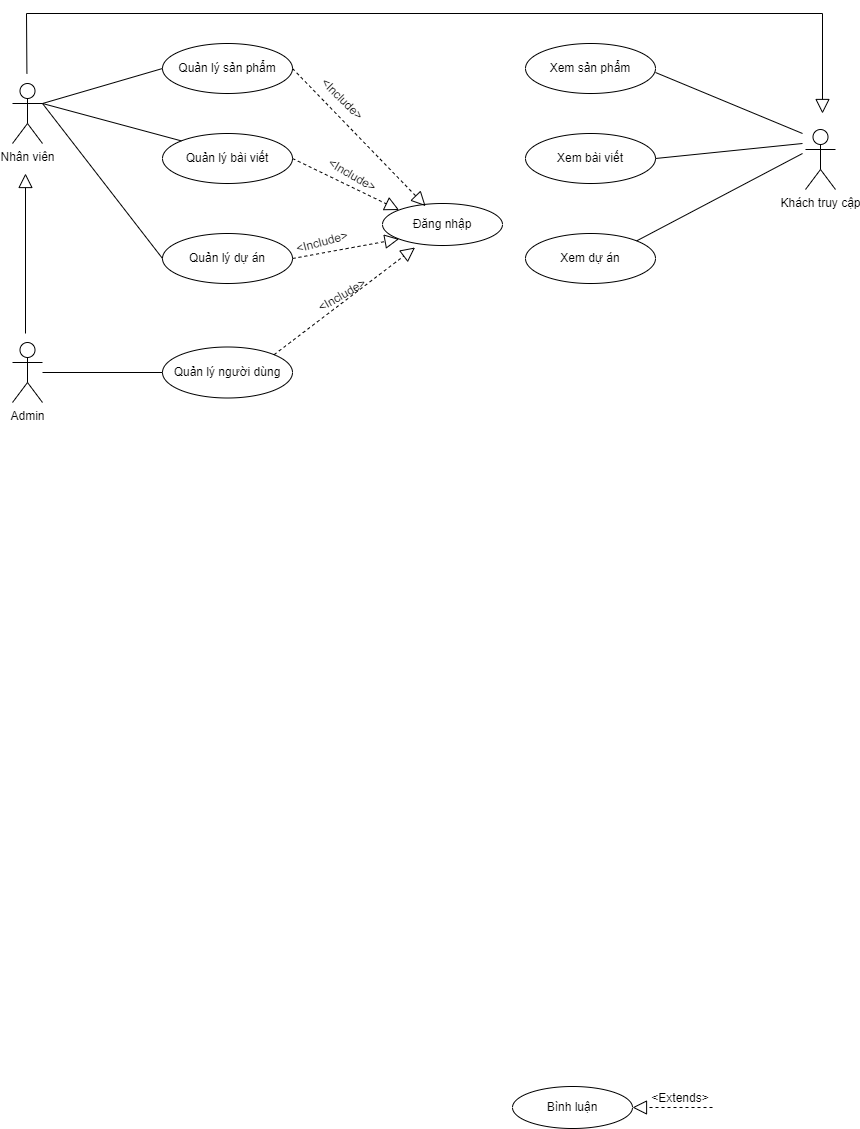

The diagram above was exported from draw.io. Its source (the exported page's mxGraphModel, read from the mxfile embedded in the PNG):
<mxGraphModel dx="1235" dy="636" grid="0" gridSize="10" guides="1" tooltips="1" connect="1" arrows="1" fold="1" page="1" pageScale="1" pageWidth="2339" pageHeight="3300" math="0" shadow="0">
  <root>
    <mxCell id="0" />
    <mxCell id="1" parent="0" />
    <mxCell id="ZcZY58rLi8qn83y0uwdT-1" value="Nhân viên" style="shape=umlActor;verticalLabelPosition=bottom;verticalAlign=top;html=1;outlineConnect=0;" vertex="1" parent="1">
      <mxGeometry x="290" y="280" width="30" height="60" as="geometry" />
    </mxCell>
    <mxCell id="ZcZY58rLi8qn83y0uwdT-2" value="Khách truy cập&lt;br&gt;" style="shape=umlActor;verticalLabelPosition=bottom;verticalAlign=top;html=1;outlineConnect=0;" vertex="1" parent="1">
      <mxGeometry x="1083" y="326" width="30" height="60" as="geometry" />
    </mxCell>
    <mxCell id="ZcZY58rLi8qn83y0uwdT-3" value="Admin" style="shape=umlActor;verticalLabelPosition=bottom;verticalAlign=top;html=1;outlineConnect=0;" vertex="1" parent="1">
      <mxGeometry x="290" y="539" width="30" height="60" as="geometry" />
    </mxCell>
    <mxCell id="ZcZY58rLi8qn83y0uwdT-4" value="Quản lý sản phẩm" style="ellipse;whiteSpace=wrap;html=1;" vertex="1" parent="1">
      <mxGeometry x="440" y="240" width="130" height="50" as="geometry" />
    </mxCell>
    <mxCell id="ZcZY58rLi8qn83y0uwdT-5" value="Quản lý bài viết" style="ellipse;whiteSpace=wrap;html=1;" vertex="1" parent="1">
      <mxGeometry x="440" y="330" width="130" height="50" as="geometry" />
    </mxCell>
    <mxCell id="ZcZY58rLi8qn83y0uwdT-6" value="Quản lý dự án" style="ellipse;whiteSpace=wrap;html=1;" vertex="1" parent="1">
      <mxGeometry x="440" y="430" width="130" height="50" as="geometry" />
    </mxCell>
    <mxCell id="ZcZY58rLi8qn83y0uwdT-7" value="Quản lý người dùng" style="ellipse;whiteSpace=wrap;html=1;" vertex="1" parent="1">
      <mxGeometry x="440" y="543.5" width="130" height="51" as="geometry" />
    </mxCell>
    <mxCell id="ZcZY58rLi8qn83y0uwdT-9" value="Xem sản phẩm" style="ellipse;whiteSpace=wrap;html=1;" vertex="1" parent="1">
      <mxGeometry x="803" y="240" width="130" height="50" as="geometry" />
    </mxCell>
    <mxCell id="ZcZY58rLi8qn83y0uwdT-10" value="Xem bài viết" style="ellipse;whiteSpace=wrap;html=1;" vertex="1" parent="1">
      <mxGeometry x="803" y="330" width="130" height="50" as="geometry" />
    </mxCell>
    <mxCell id="ZcZY58rLi8qn83y0uwdT-11" value="Xem dự án" style="ellipse;whiteSpace=wrap;html=1;" vertex="1" parent="1">
      <mxGeometry x="803" y="430" width="130" height="50" as="geometry" />
    </mxCell>
    <mxCell id="ZcZY58rLi8qn83y0uwdT-13" value="Đăng nhập" style="ellipse;whiteSpace=wrap;html=1;" vertex="1" parent="1">
      <mxGeometry x="660" y="400" width="120" height="42" as="geometry" />
    </mxCell>
    <mxCell id="ZcZY58rLi8qn83y0uwdT-14" value="" style="endArrow=none;html=1;rounded=0;exitX=1;exitY=0.3333333333333333;exitDx=0;exitDy=0;exitPerimeter=0;entryX=0;entryY=0.5;entryDx=0;entryDy=0;" edge="1" parent="1" source="ZcZY58rLi8qn83y0uwdT-1" target="ZcZY58rLi8qn83y0uwdT-4">
      <mxGeometry width="50" height="50" relative="1" as="geometry">
        <mxPoint x="720" y="490" as="sourcePoint" />
        <mxPoint x="770" y="440" as="targetPoint" />
      </mxGeometry>
    </mxCell>
    <mxCell id="ZcZY58rLi8qn83y0uwdT-15" value="" style="endArrow=none;html=1;rounded=0;exitX=1;exitY=0.3333333333333333;exitDx=0;exitDy=0;exitPerimeter=0;entryX=0;entryY=0;entryDx=0;entryDy=0;" edge="1" parent="1" source="ZcZY58rLi8qn83y0uwdT-1" target="ZcZY58rLi8qn83y0uwdT-5">
      <mxGeometry width="50" height="50" relative="1" as="geometry">
        <mxPoint x="330" y="310" as="sourcePoint" />
        <mxPoint x="450" y="275" as="targetPoint" />
      </mxGeometry>
    </mxCell>
    <mxCell id="ZcZY58rLi8qn83y0uwdT-16" value="" style="endArrow=none;html=1;rounded=0;entryX=0;entryY=0.5;entryDx=0;entryDy=0;exitX=1;exitY=0.3333333333333333;exitDx=0;exitDy=0;exitPerimeter=0;" edge="1" parent="1" source="ZcZY58rLi8qn83y0uwdT-1" target="ZcZY58rLi8qn83y0uwdT-6">
      <mxGeometry width="50" height="50" relative="1" as="geometry">
        <mxPoint x="330" y="300" as="sourcePoint" />
        <mxPoint x="460" y="285" as="targetPoint" />
      </mxGeometry>
    </mxCell>
    <mxCell id="ZcZY58rLi8qn83y0uwdT-17" value="" style="endArrow=none;html=1;rounded=0;entryX=0;entryY=0.5;entryDx=0;entryDy=0;" edge="1" parent="1" source="ZcZY58rLi8qn83y0uwdT-3" target="ZcZY58rLi8qn83y0uwdT-7">
      <mxGeometry width="50" height="50" relative="1" as="geometry">
        <mxPoint x="350" y="330" as="sourcePoint" />
        <mxPoint x="410" y="580" as="targetPoint" />
      </mxGeometry>
    </mxCell>
    <mxCell id="ZcZY58rLi8qn83y0uwdT-18" value="" style="endArrow=block;dashed=1;endFill=0;endSize=12;html=1;rounded=0;entryX=0.359;entryY=0.062;entryDx=0;entryDy=0;exitX=1;exitY=0.5;exitDx=0;exitDy=0;fontStyle=1;entryPerimeter=0;" edge="1" parent="1" source="ZcZY58rLi8qn83y0uwdT-4" target="ZcZY58rLi8qn83y0uwdT-13">
      <mxGeometry width="160" relative="1" as="geometry">
        <mxPoint x="514.8564068711927" y="485.00213562373085" as="sourcePoint" />
        <mxPoint x="556" y="358" as="targetPoint" />
      </mxGeometry>
    </mxCell>
    <mxCell id="ZcZY58rLi8qn83y0uwdT-19" value="&amp;lt;Include&amp;gt;" style="text;html=1;strokeColor=none;fillColor=none;align=center;verticalAlign=middle;whiteSpace=wrap;rounded=0;rotation=45;" vertex="1" parent="1">
      <mxGeometry x="590" y="281" width="60" height="30" as="geometry" />
    </mxCell>
    <mxCell id="ZcZY58rLi8qn83y0uwdT-20" value="" style="endArrow=block;dashed=1;endFill=0;endSize=12;html=1;rounded=0;entryX=0;entryY=0;entryDx=0;entryDy=0;exitX=1;exitY=0.5;exitDx=0;exitDy=0;fontStyle=1;" edge="1" parent="1" source="ZcZY58rLi8qn83y0uwdT-5" target="ZcZY58rLi8qn83y0uwdT-13">
      <mxGeometry width="160" relative="1" as="geometry">
        <mxPoint x="580" y="275" as="sourcePoint" />
        <mxPoint x="713" y="413" as="targetPoint" />
      </mxGeometry>
    </mxCell>
    <mxCell id="ZcZY58rLi8qn83y0uwdT-21" value="" style="endArrow=block;dashed=1;endFill=0;endSize=12;html=1;rounded=0;entryX=0;entryY=1;entryDx=0;entryDy=0;exitX=1;exitY=0.5;exitDx=0;exitDy=0;fontStyle=1;" edge="1" parent="1" source="ZcZY58rLi8qn83y0uwdT-6" target="ZcZY58rLi8qn83y0uwdT-13">
      <mxGeometry width="160" relative="1" as="geometry">
        <mxPoint x="590" y="285" as="sourcePoint" />
        <mxPoint x="723" y="423" as="targetPoint" />
      </mxGeometry>
    </mxCell>
    <mxCell id="ZcZY58rLi8qn83y0uwdT-22" value="" style="endArrow=block;dashed=1;endFill=0;endSize=12;html=1;rounded=0;exitX=1;exitY=0;exitDx=0;exitDy=0;fontStyle=1;entryX=0.271;entryY=1.048;entryDx=0;entryDy=0;entryPerimeter=0;" edge="1" parent="1" source="ZcZY58rLi8qn83y0uwdT-7" target="ZcZY58rLi8qn83y0uwdT-13">
      <mxGeometry width="160" relative="1" as="geometry">
        <mxPoint x="600" y="295" as="sourcePoint" />
        <mxPoint x="720" y="440" as="targetPoint" />
      </mxGeometry>
    </mxCell>
    <mxCell id="ZcZY58rLi8qn83y0uwdT-23" value="&amp;lt;Include&amp;gt;" style="text;html=1;strokeColor=none;fillColor=none;align=center;verticalAlign=middle;whiteSpace=wrap;rounded=0;rotation=-30;" vertex="1" parent="1">
      <mxGeometry x="590" y="477" width="60" height="30" as="geometry" />
    </mxCell>
    <mxCell id="ZcZY58rLi8qn83y0uwdT-24" value="&amp;lt;Include&amp;gt;" style="text;html=1;strokeColor=none;fillColor=none;align=center;verticalAlign=middle;whiteSpace=wrap;rounded=0;rotation=-15;" vertex="1" parent="1">
      <mxGeometry x="570" y="424" width="60" height="30" as="geometry" />
    </mxCell>
    <mxCell id="ZcZY58rLi8qn83y0uwdT-25" value="&amp;lt;Include&amp;gt;" style="text;html=1;strokeColor=none;fillColor=none;align=center;verticalAlign=middle;whiteSpace=wrap;rounded=0;rotation=30;" vertex="1" parent="1">
      <mxGeometry x="600" y="357" width="60" height="30" as="geometry" />
    </mxCell>
    <mxCell id="ZcZY58rLi8qn83y0uwdT-29" value="Bình luận" style="ellipse;whiteSpace=wrap;html=1;" vertex="1" parent="1">
      <mxGeometry x="790" y="1283" width="120" height="42" as="geometry" />
    </mxCell>
    <mxCell id="ZcZY58rLi8qn83y0uwdT-30" value="" style="endArrow=block;dashed=1;endFill=0;endSize=12;html=1;rounded=0;entryX=1;entryY=0.5;entryDx=0;entryDy=0;exitX=0;exitY=0.5;exitDx=0;exitDy=0;fontStyle=1;" edge="1" parent="1" target="ZcZY58rLi8qn83y0uwdT-29">
      <mxGeometry width="160" relative="1" as="geometry">
        <mxPoint x="990" y="1304" as="sourcePoint" />
        <mxPoint x="743" y="1363" as="targetPoint" />
      </mxGeometry>
    </mxCell>
    <mxCell id="ZcZY58rLi8qn83y0uwdT-31" value="&amp;lt;Extends&amp;gt;" style="text;html=1;strokeColor=none;fillColor=none;align=center;verticalAlign=middle;whiteSpace=wrap;rounded=0;rotation=0;" vertex="1" parent="1">
      <mxGeometry x="928" y="1280" width="60" height="30" as="geometry" />
    </mxCell>
    <mxCell id="ZcZY58rLi8qn83y0uwdT-32" value="" style="edgeStyle=none;html=1;endSize=12;endArrow=block;endFill=0;rounded=0;" edge="1" parent="1">
      <mxGeometry width="160" relative="1" as="geometry">
        <mxPoint x="303" y="530" as="sourcePoint" />
        <mxPoint x="303" y="370" as="targetPoint" />
      </mxGeometry>
    </mxCell>
    <mxCell id="ZcZY58rLi8qn83y0uwdT-33" value="" style="edgeStyle=none;html=1;endSize=12;endArrow=block;endFill=0;rounded=0;" edge="1" parent="1">
      <mxGeometry width="160" relative="1" as="geometry">
        <mxPoint x="304.41" y="270" as="sourcePoint" />
        <mxPoint x="1100" y="310" as="targetPoint" />
        <Array as="points">
          <mxPoint x="304" y="210" />
          <mxPoint x="1100" y="210" />
        </Array>
      </mxGeometry>
    </mxCell>
    <mxCell id="ZcZY58rLi8qn83y0uwdT-34" value="" style="endArrow=none;html=1;rounded=0;" edge="1" parent="1">
      <mxGeometry width="50" height="50" relative="1" as="geometry">
        <mxPoint x="933" y="269" as="sourcePoint" />
        <mxPoint x="1080" y="330" as="targetPoint" />
      </mxGeometry>
    </mxCell>
    <mxCell id="ZcZY58rLi8qn83y0uwdT-35" value="" style="endArrow=none;html=1;rounded=0;exitX=1;exitY=0.5;exitDx=0;exitDy=0;" edge="1" parent="1" source="ZcZY58rLi8qn83y0uwdT-10">
      <mxGeometry width="50" height="50" relative="1" as="geometry">
        <mxPoint x="943" y="279" as="sourcePoint" />
        <mxPoint x="1080" y="340" as="targetPoint" />
      </mxGeometry>
    </mxCell>
    <mxCell id="ZcZY58rLi8qn83y0uwdT-36" value="" style="endArrow=none;html=1;rounded=0;exitX=1;exitY=0;exitDx=0;exitDy=0;" edge="1" parent="1" source="ZcZY58rLi8qn83y0uwdT-11">
      <mxGeometry width="50" height="50" relative="1" as="geometry">
        <mxPoint x="953" y="289" as="sourcePoint" />
        <mxPoint x="1080" y="350" as="targetPoint" />
      </mxGeometry>
    </mxCell>
  </root>
</mxGraphModel>